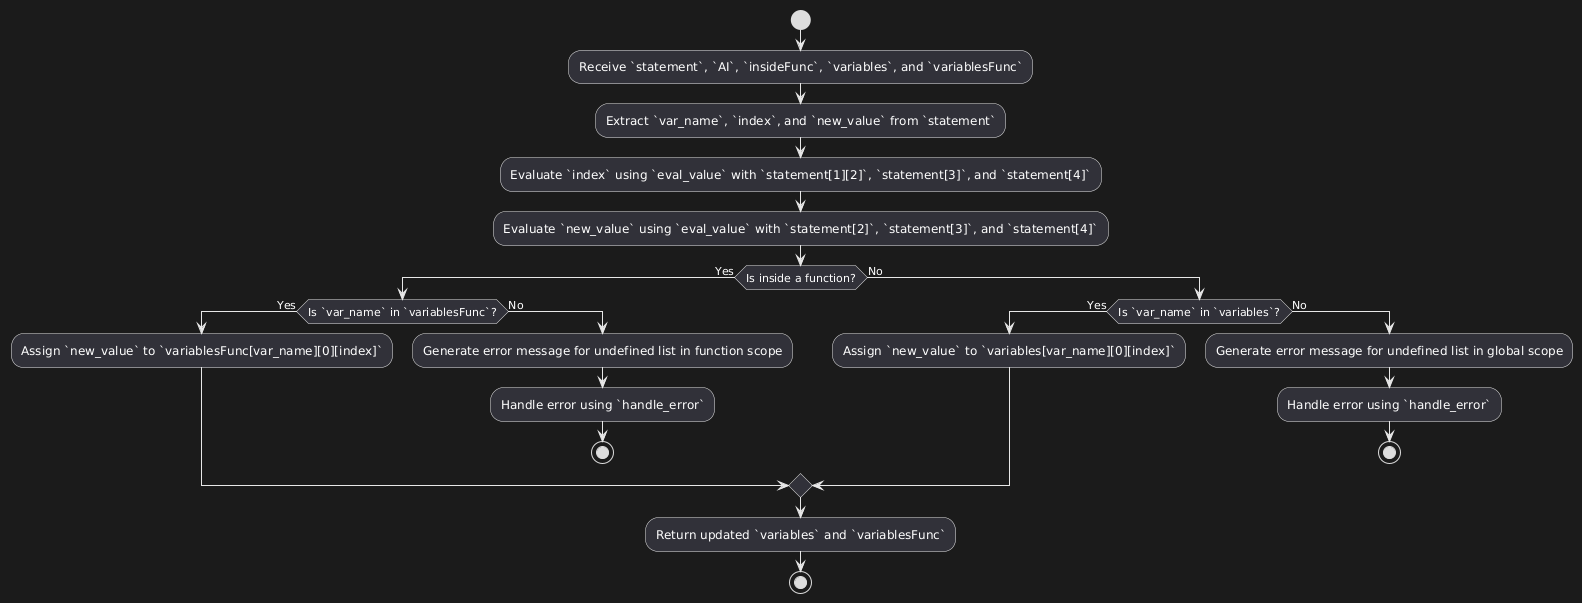

The diagram above was rendered by PlantUML. Its source (embedded in the PNG):
@startuml
start
:Receive `statement`, `AI`, `insideFunc`, `variables`, and `variablesFunc`;

:Extract `var_name`, `index`, and `new_value` from `statement`;

:Evaluate `index` using `eval_value` with `statement[1][2]`, `statement[3]`, and `statement[4]`;

:Evaluate `new_value` using `eval_value` with `statement[2]`, `statement[3]`, and `statement[4]`;

if (Is inside a function?) then (Yes)
    if (Is `var_name` in `variablesFunc`?) then (Yes)
        :Assign `new_value` to `variablesFunc[var_name][0][index]`;
    else (No)
        :Generate error message for undefined list in function scope;
        :Handle error using `handle_error`;
        stop
    endif
else (No)
    if (Is `var_name` in `variables`?) then (Yes)
        :Assign `new_value` to `variables[var_name][0][index]`;
    else (No)
        :Generate error message for undefined list in global scope;
        :Handle error using `handle_error`;
        stop
    endif
endif

:Return updated `variables` and `variablesFunc`;
stop
@enduml